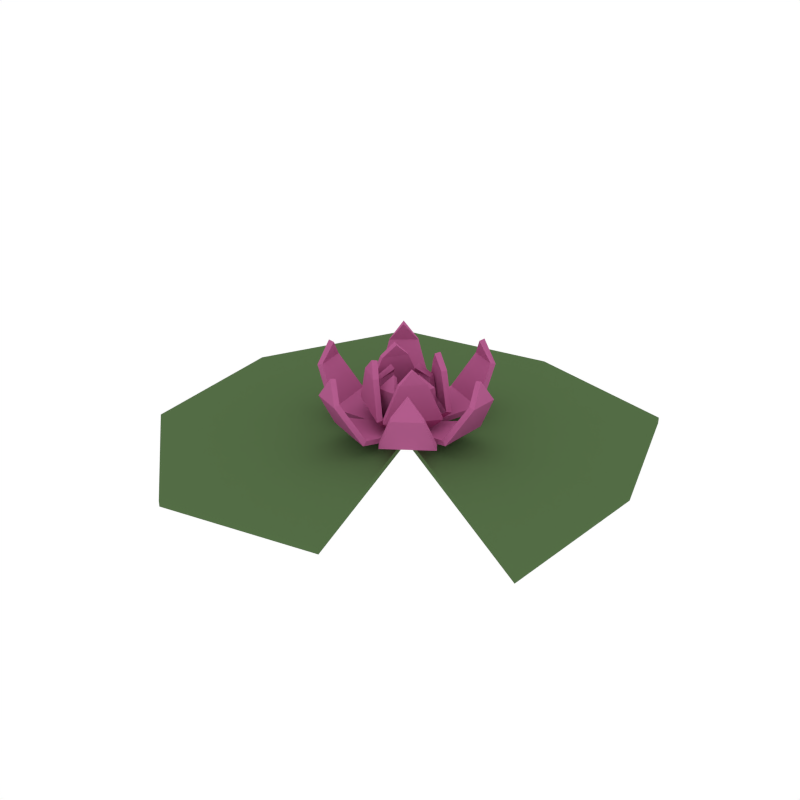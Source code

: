 # Source: Lilypad.blend  (saved by Blender 2.79.0; exported with 4.5.12 LTS)
import bpy
from mathutils import Matrix  # noqa: F401  (used for matrix-valued properties, if any)

bpy.ops.wm.read_factory_settings(use_empty=True)
scene = bpy.context.scene
scene.name = 'Scene'

# ---- collections
col_collection_1 = bpy.data.collections.new('Collection 1'); scene.collection.children.link(col_collection_1)

# ---- materials (node trees are filled in below, after node groups)
mat_green = bpy.data.materials.new('Green')
mat_green.alpha_threshold = 0.0
mat_green.diffuse_color = (0.08744, 0.1523, 0.05986, 1.0)
mat_green.roughness = 0.5
mat_pink = bpy.data.materials.new('Pink')
mat_pink.alpha_threshold = 0.0
mat_pink.diffuse_color = (0.4672, 0.1131, 0.277, 1.0)
mat_pink.roughness = 0.5

# ---- material node trees

# ---- world
world_world = bpy.data.worlds.new('World'); scene.world = world_world
world_world.color = (1.0, 1.0, 1.0)
world_world.use_sun_shadow = False
world_world.sun_shadow_jitter_overblur = 0.0
world_world.cycles.sampling_method = 'NONE'
world_world.cycles.sample_map_resolution = 256

# ---- meshes
me_cylinder_016 = bpy.data.meshes.new('Cylinder.016')
me_cylinder_016.from_pydata([(0.02423, -0.002833, -0.01155), (0.04308, 0.5946, -0.01155), (0.4613, 0.4957, -0.01155), (0.5986, 0.1011, -0.002869), (0.5696, -0.3177, -0.01155), (0.1992, -0.5084, -0.002869), (-0.2181, -0.5946, -0.01155), (-0.5453, -0.3204, -0.01155), (-0.5986, 0.09574, -0.01155), (-0.3913, 0.493, -0.002869), (0.02423, -0.002833, -0.02689), (0.04308, 0.5946, -0.02689), (0.4613, 0.4957, -0.02689), (0.5986, 0.1011, -0.01821), (0.5696, -0.3177, -0.02689), (0.1992, -0.5084, -0.01821), (-0.2181, -0.5946, -0.02689), (-0.5453, -0.3204, -0.02689), (-0.5986, 0.09574, -0.02689), (-0.3913, 0.493, -0.01821), (0.1146, 0.2223, 0.1381), (0.04432, 0.2544, 0.137), (0.1204, 0.1606, 0.041), (-0.006243, 0.2186, 0.03905), (0.02361, 0.03624, 0.001973), (-0.02932, 0.07094, 0.001973), (0.07363, 0.2274, 0.1876), (-0.1212, 0.2219, 0.1381), (-0.181, 0.173, 0.137), (-0.06325, 0.1999, 0.041), (-0.1711, 0.1118, 0.03905), (0.005782, 0.05828, 0.001973), (-0.04868, 0.02606, 0.001973), (-0.1438, 0.1874, 0.1876), (-0.2256, 0.022, 0.1381), (-0.2121, -0.05407, 0.137), (-0.1781, 0.06185, 0.041), (-0.1539, -0.07528, 0.03905), (-0.02082, 0.05297, 0.001973), (-0.01927, -0.01029, 0.001973), (-0.2065, -0.01456, 0.1876), (-0.09879, -0.1682, 0.1381), (-0.02542, -0.1924, 0.137), (-0.1114, -0.1076, 0.041), (0.02085, -0.1512, 0.03905), (-0.02906, 0.02674, 0.001973), (0.02738, -0.001865, 0.001973), (-0.05756, -0.1688, 0.1876), (0.1082, -0.1642, 0.1381), (0.1695, -0.1171, 0.137), (0.05097, -0.1405, 0.041), (0.1614, -0.05569, 0.03905), (-0.01371, 0.003225, 0.001973), (0.04172, 0.03377, 0.001973), (0.1318, -0.1304, 0.1876), (0.2161, -0.00527, 0.1381), (0.2181, 0.07196, 0.137), (0.1617, -0.03489, 0.041), (0.1652, 0.1043, 0.03905), (0.009321, 0.005108, 0.001973), (0.02039, 0.06742, 0.001973), (0.2047, 0.03435, 0.1876), (0.03489, -0.04997, 0.1568), (0.07972, 0.0037, 0.1568), (0.01263, -0.08209, 0.0644), (0.1076, 0.03158, 0.0644), (0.002663, -0.01262, 0.006531), (0.04543, 0.02548, 0.006531), (0.05247, -0.01892, 0.1908), (0.07043, 0.0739, 0.1568), (0.01311, 0.114, 0.1568), (0.1047, 0.05342, 0.0644), (-0.01667, 0.1382, 0.0644), (0.03506, 0.04291, 0.006531), (-0.003171, 0.07288, 0.006531), (0.03829, 0.08829, 0.1908), (-0.05499, 0.09942, 0.1568), (-0.09086, 0.0394, 0.1568), (-0.03663, 0.134, 0.0644), (-0.1126, 0.006911, 0.0644), (-0.02187, 0.07104, 0.006531), (-0.04823, 0.02186, 0.006531), (-0.06676, 0.06588, 0.1908), (-0.07714, -0.01991, 0.1568), (-0.01848, -0.05796, 0.1568), (-0.1108, -0.001293, 0.0644), (0.01349, -0.08188, 0.0644), (-0.04381, 0.01128, 0.006531), (-0.003191, -0.01506, 0.006531), (-0.0438, -0.03334, 0.1908), (0.05222, -0.00495, 0.1219), (0.05851, 0.047, 0.1219), (0.04258, -0.02494, 0.05779), (0.05392, 0.06872, 0.05779), (0.01678, 0.005374, 0.009433), (0.02811, 0.04672, 0.009433), (0.03158, 0.02391, 0.1474), (0.02409, 0.0873, 0.1219), (-0.02821, 0.0891, 0.1219), (0.04483, 0.07941, 0.05779), (-0.04945, 0.08266, 0.05779), (0.0145, 0.05344, 0.009433), (-0.02171, 0.05669, 0.009433), (-0.002887, 0.06426, 0.1474), (-0.06506, 0.05225, 0.1219), (-0.06313, -5.102e-05, 0.1219), (-0.05867, 0.0735, 0.05779), (-0.05519, -0.02078, 0.05779), (-0.0327, 0.04791, 0.009433), (-0.02922, 0.006297, 0.009433), (-0.04015, 0.02698, 0.1474), (-0.03037, -0.0317, 0.1219), (0.02197, -0.0317, 0.1219), (-0.05137, -0.02453, 0.05779), (0.04297, -0.02453, 0.05779), (-0.02214, 0.001457, 0.009433), (0.0141, 0.001457, 0.009433), (-0.004201, -0.007739, 0.1474), (0.1208, 0.2358, 0.1342), (0.05055, 0.2679, 0.1331), (0.1245, 0.169, 0.02882), (-0.002131, 0.227, 0.02688), (0.02549, 0.03957, -0.0129), (-0.02743, 0.07427, -0.0129), (0.07979, 0.2409, 0.1913), (-0.1305, 0.2334, 0.1342), (-0.1903, 0.1845, 0.1331), (-0.06898, 0.2073, 0.02882), (-0.1768, 0.1192, 0.02688), (0.00362, 0.06144, -0.0129), (-0.05084, 0.02921, -0.0129), (-0.1532, 0.1989, 0.1913), (-0.2402, 0.01946, 0.1342), (-0.2267, -0.0566, 0.1331), (-0.1874, 0.06045, 0.02882), (-0.1631, -0.07668, 0.02688), (-0.02463, 0.05263, -0.0129), (-0.02308, -0.01064, -0.0129), (-0.2211, -0.01721, 0.1913), (-0.1035, -0.1823, 0.1342), (-0.03012, -0.2065, 0.1331), (-0.1146, -0.1164, 0.02882), (0.0177, -0.16, 0.02688), (-0.03056, 0.02322, -0.0129), (0.02588, -0.005385, -0.0129), (-0.06217, -0.1829, 0.1913), (0.1172, -0.176, 0.1342), (0.1785, -0.129, 0.1331), (0.05647, -0.148, 0.02882), (0.167, -0.06326, 0.02688), (-0.01164, 3.599e-06, -0.0129), (0.04378, 0.03055, -0.0129), (0.1409, -0.1422, 0.1913), (0.231, -0.005695, 0.1342), (0.2329, 0.07153, 0.1331), (0.1711, -0.03536, 0.02882), (0.1746, 0.1039, 0.02688), (0.01312, 0.004689, -0.0129), (0.02419, 0.067, -0.0129), (0.2196, 0.03403, 0.1913), (0.04664, -0.05978, 0.1581), (0.09146, -0.006112, 0.1581), (0.02372, -0.09167, 0.05983), (0.1187, 0.02199, 0.05985), (0.01142, -0.02056, -0.00327), (0.05418, 0.01754, -0.00327), (0.06405, -0.02859, 0.1937), (0.0792, 0.08645, 0.158), (0.02188, 0.1265, 0.158), (0.1132, 0.06542, 0.05996), (-0.008184, 0.1502, 0.05995), (0.04201, 0.05257, -0.003173), (0.003776, 0.08255, -0.003173), (0.04692, 0.1006, 0.1938), (-0.06814, 0.1073, 0.158), (-0.104, 0.04725, 0.158), (-0.04926, 0.1415, 0.05988), (-0.1252, 0.01437, 0.05984), (-0.03224, 0.07706, -0.003058), (-0.0586, 0.02788, -0.003058), (-0.07966, 0.07359, 0.194), (-0.08547, -0.03275, 0.158), (-0.02681, -0.0708, 0.158), (-0.1188, -0.01362, 0.05996), (0.005494, -0.09421, 0.05995), (-0.0503, 0.001281, -0.003147), (-0.009678, -0.02506, -0.003147), (-0.05199, -0.04597, 0.1939), (0.06726, -0.00677, 0.1245), (0.07355, 0.04518, 0.1245), (0.05714, -0.027, 0.05335), (0.06847, 0.06665, 0.05334), (0.0301, 0.003136, 0.002132), (0.04143, 0.04448, 0.002132), (0.04268, 0.02256, 0.1579), (0.02461, 0.1024, 0.1245), (-0.02769, 0.1042, 0.1245), (0.04544, 0.09412, 0.05342), (-0.04885, 0.09737, 0.05342), (0.01518, 0.06695, 0.00216), (-0.02104, 0.07019, 0.00216), (-0.002502, 0.07543, 0.1579), (-0.08019, 0.05169, 0.1245), (-0.07827, -0.000609, 0.1245), (-0.07336, 0.07287, 0.05338), (-0.06988, -0.02141, 0.05337), (-0.04621, 0.04722, 0.002168), (-0.04273, 0.005606, 0.002168), (-0.05132, 0.02657, 0.1579), (-0.03037, -0.04685, 0.1245), (0.02197, -0.04685, 0.1245), (-0.05137, -0.03925, 0.05343), (0.04297, -0.03925, 0.05342), (-0.02214, -0.01207, 0.002164), (0.01409, -0.01207, 0.002164), (-0.004201, -0.01892, 0.1579)], [], [(1, 9, 0), (3, 2, 0), (4, 3, 0), (2, 1, 0), (6, 5, 0), (7, 6, 0), (8, 7, 0), (9, 8, 0), (11, 10, 19), (13, 10, 12), (14, 10, 13), (12, 10, 11), (16, 10, 15), (17, 10, 16), (18, 10, 17), (19, 10, 18), (8, 18, 17, 7), (5, 15, 10, 0), (2, 12, 11, 1), (9, 19, 18, 8), (6, 16, 15, 5), (3, 13, 12, 2), (1, 11, 19, 9), (7, 17, 16, 6), (0, 10, 14, 4), (4, 14, 13, 3), (20, 21, 23, 22), (22, 23, 25, 24), (21, 20, 26), (27, 28, 30, 29), (29, 30, 32, 31), (28, 27, 33), (34, 35, 37, 36), (36, 37, 39, 38), (35, 34, 40), (41, 42, 44, 43), (43, 44, 46, 45), (42, 41, 47), (48, 49, 51, 50), (50, 51, 53, 52), (49, 48, 54), (55, 56, 58, 57), (57, 58, 60, 59), (56, 55, 61), (62, 63, 65, 64), (64, 65, 67, 66), (63, 62, 68), (69, 70, 72, 71), (71, 72, 74, 73), (70, 69, 75), (76, 77, 79, 78), (78, 79, 81, 80), (77, 76, 82), (83, 84, 86, 85), (85, 86, 88, 87), (84, 83, 89), (90, 91, 93, 92), (92, 93, 95, 94), (91, 90, 96), (97, 98, 100, 99), (99, 100, 102, 101), (98, 97, 103), (104, 105, 107, 106), (106, 107, 109, 108), (105, 104, 110), (111, 112, 114, 113), (113, 114, 116, 115), (112, 111, 117), (118, 120, 121, 119), (120, 122, 123, 121), (119, 124, 118), (125, 127, 128, 126), (127, 129, 130, 128), (126, 131, 125), (132, 134, 135, 133), (134, 136, 137, 135), (133, 138, 132), (139, 141, 142, 140), (141, 143, 144, 142), (140, 145, 139), (146, 148, 149, 147), (148, 150, 151, 149), (147, 152, 146), (153, 155, 156, 154), (155, 157, 158, 156), (154, 159, 153), (160, 162, 163, 161), (162, 164, 165, 163), (161, 166, 160), (167, 169, 170, 168), (169, 171, 172, 170), (168, 173, 167), (174, 176, 177, 175), (176, 178, 179, 177), (175, 180, 174), (181, 183, 184, 182), (183, 185, 186, 184), (182, 187, 181), (188, 190, 191, 189), (190, 192, 193, 191), (189, 194, 188), (195, 197, 198, 196), (197, 199, 200, 198), (196, 201, 195), (202, 204, 205, 203), (204, 206, 207, 205), (203, 208, 202), (209, 211, 212, 210), (211, 213, 214, 212), (210, 215, 209), (20, 22, 120, 118), (23, 21, 119, 121), (24, 25, 123, 122), (22, 24, 122, 120), (25, 23, 121, 123), (26, 20, 118, 124), (21, 26, 124, 119), (27, 29, 127, 125), (30, 28, 126, 128), (31, 32, 130, 129), (29, 31, 129, 127), (32, 30, 128, 130), (33, 27, 125, 131), (28, 33, 131, 126), (34, 36, 134, 132), (37, 35, 133, 135), (38, 39, 137, 136), (36, 38, 136, 134), (39, 37, 135, 137), (40, 34, 132, 138), (35, 40, 138, 133), (41, 43, 141, 139), (44, 42, 140, 142), (45, 46, 144, 143), (43, 45, 143, 141), (46, 44, 142, 144), (47, 41, 139, 145), (42, 47, 145, 140), (48, 50, 148, 146), (51, 49, 147, 149), (52, 53, 151, 150), (50, 52, 150, 148), (53, 51, 149, 151), (54, 48, 146, 152), (49, 54, 152, 147), (55, 57, 155, 153), (58, 56, 154, 156), (59, 60, 158, 157), (57, 59, 157, 155), (60, 58, 156, 158), (61, 55, 153, 159), (56, 61, 159, 154), (62, 64, 162, 160), (65, 63, 161, 163), (66, 67, 165, 164), (64, 66, 164, 162), (67, 65, 163, 165), (68, 62, 160, 166), (63, 68, 166, 161), (69, 71, 169, 167), (72, 70, 168, 170), (73, 74, 172, 171), (71, 73, 171, 169), (74, 72, 170, 172), (75, 69, 167, 173), (70, 75, 173, 168), (76, 78, 176, 174), (79, 77, 175, 177), (80, 81, 179, 178), (78, 80, 178, 176), (81, 79, 177, 179), (82, 76, 174, 180), (77, 82, 180, 175), (83, 85, 183, 181), (86, 84, 182, 184), (87, 88, 186, 185), (85, 87, 185, 183), (88, 86, 184, 186), (89, 83, 181, 187), (84, 89, 187, 182), (90, 92, 190, 188), (93, 91, 189, 191), (94, 95, 193, 192), (92, 94, 192, 190), (95, 93, 191, 193), (96, 90, 188, 194), (91, 96, 194, 189), (97, 99, 197, 195), (100, 98, 196, 198), (101, 102, 200, 199), (99, 101, 199, 197), (102, 100, 198, 200), (103, 97, 195, 201), (98, 103, 201, 196), (104, 106, 204, 202), (107, 105, 203, 205), (108, 109, 207, 206), (106, 108, 206, 204), (109, 107, 205, 207), (110, 104, 202, 208), (105, 110, 208, 203), (111, 113, 211, 209), (114, 112, 210, 212), (115, 116, 214, 213), (113, 115, 213, 211), (116, 114, 212, 214), (117, 111, 209, 215), (112, 117, 215, 210)])
me_cylinder_016.polygons.foreach_set('material_index', [0, 0, 0, 0, 0, 0, 0, 0, 0, 0, 0, 0, 0, 0, 0, 0, 0, 0, 0, 0, 0, 0, 0, 0, 0, 0, 1, 1, 1, 1, 1, 1, 1, 1, 1, 1, 1, 1, 1, 1, 1, 1, 1, 1, 1, 1, 1, 1, 1, 1, 1, 1, 1, 1, 1, 1, 1, 1, 1, 1, 1, 1, 1, 1, 1, 1, 1, 1, 1, 1, 1, 1, 1, 1, 1, 1, 1, 1, 1, 1, 1, 1, 1, 1, 1, 1, 1, 1, 1, 1, 1, 1, 1, 1, 1, 1, 1, 1, 1, 1, 1, 1, 1, 1, 1, 1, 1, 1, 1, 1, 1, 1, 1, 1, 1, 1, 1, 1, 1, 1, 1, 1, 1, 1, 1, 1, 1, 1, 1, 1, 1, 1, 1, 1, 1, 1, 1, 1, 1, 1, 1, 1, 1, 1, 1, 1, 1, 1, 1, 1, 1, 1, 1, 1, 1, 1, 1, 1, 1, 1, 1, 1, 1, 1, 1, 1, 1, 1, 1, 1, 1, 1, 1, 1, 1, 1, 1, 1, 1, 1, 1, 1, 1, 1, 1, 1, 1, 1, 1, 1, 1, 1, 1, 1, 1, 1, 1, 1, 1, 1, 1, 1, 1, 1, 1, 1, 1, 1])
me_cylinder_016.materials.append(mat_green)
me_cylinder_016.materials.append(mat_pink)
me_cylinder_016.use_remesh_preserve_volume = False
me_cylinder_016.use_remesh_preserve_attributes = False
me_cylinder_016.use_mirror_vertex_groups = False
me_cylinder_016.update()

# ---- objects
ob_lilypad = bpy.data.objects.new('Lilypad', me_cylinder_016)

# ---- transforms, parenting, visibility, modifiers, constraints
ob_lilypad.location = (0.0, 0.0, 0.0)
ob_lilypad.lineart.crease_threshold = 0.0

# ---- collection membership
col_collection_1.objects.link(ob_lilypad)

# ---- scene / render settings (as saved in the file)
scene.frame_start = 1; scene.frame_end = 250; scene.frame_set(0)
scene.render.engine = 'CYCLES'
scene.render.resolution_x = 1000
scene.render.resolution_y = 1000
scene.render.dither_intensity = 0.0
scene.cycles.samples = 200
scene.cycles.sampling_pattern = 'TABULATED_SOBOL'
scene.cycles.light_sampling_threshold = 0.0
scene.cycles.use_adaptive_sampling = False
scene.cycles.use_light_tree = False
scene.cycles.caustics_reflective = False
scene.cycles.caustics_refractive = False
scene.cycles.blur_glossy = 0.0
scene.cycles.max_bounces = 2
scene.cycles.pixel_filter_type = 'GAUSSIAN'
scene.cycles.sample_clamp_indirect = 0.0
scene.view_settings.view_transform = 'Standard'
bpy.context.view_layer.update()

# ---- added for rendering (the .blend has no active camera): camera
cam_auto = bpy.data.cameras.new('AutoCamera')
cam_auto.lens = 50.0
cam_auto.sensor_width = 36.0
cam_auto.clip_end = 1000.0
ob_auto_camera = bpy.data.objects.new('AutoCamera', cam_auto)
scene.collection.objects.link(ob_auto_camera)
ob_auto_camera.location = (1.57453, -1.88944, 1.34317)
ob_auto_camera.rotation_euler = (1.09748, -7.21219e-08, 0.694738)
scene.camera = ob_auto_camera
bpy.context.view_layer.update()
